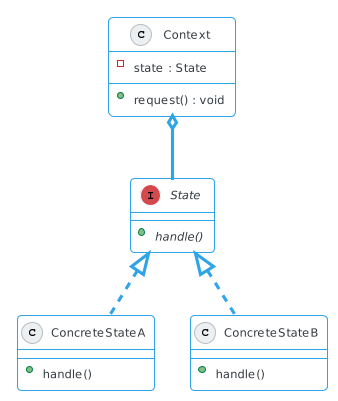

The diagram above was rendered by PlantUML. Its source (embedded in the PNG):
@startuml
!theme cerulean-outline
class Context {
    +request() : void
    -state : State
}

interface State {
    {abstract} +handle()
}


class ConcreteStateA implements State {
    +handle()
}

class ConcreteStateB implements State {
    +handle()
}


Context o-- State
@enduml